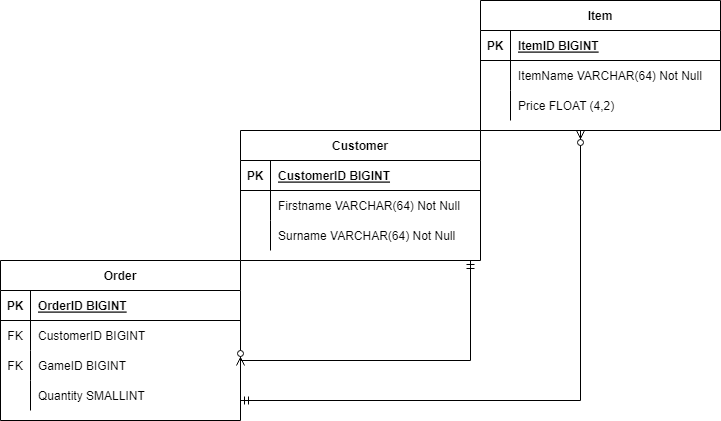

The diagram above was exported from draw.io. Its source (the exported page's mxGraphModel, read from the mxfile embedded in the PNG):
<mxGraphModel dx="806" dy="667" grid="1" gridSize="10" guides="1" tooltips="1" connect="1" arrows="1" fold="1" page="1" pageScale="1" pageWidth="850" pageHeight="1100" math="0" shadow="0">
  <root>
    <mxCell id="0" />
    <mxCell id="1" parent="0" />
    <mxCell id="zoT0qMHspgG-Pn1LyEZt-1" value="Customer" style="shape=table;startSize=30;container=1;collapsible=1;childLayout=tableLayout;fixedRows=1;rowLines=0;fontStyle=1;align=center;resizeLast=1;" parent="1" vertex="1">
      <mxGeometry x="360" y="480" width="240" height="130" as="geometry" />
    </mxCell>
    <mxCell id="zoT0qMHspgG-Pn1LyEZt-2" value="" style="shape=tableRow;horizontal=0;startSize=0;swimlaneHead=0;swimlaneBody=0;fillColor=none;collapsible=0;dropTarget=0;points=[[0,0.5],[1,0.5]];portConstraint=eastwest;top=0;left=0;right=0;bottom=1;" parent="zoT0qMHspgG-Pn1LyEZt-1" vertex="1">
      <mxGeometry y="30" width="240" height="30" as="geometry" />
    </mxCell>
    <mxCell id="zoT0qMHspgG-Pn1LyEZt-3" value="PK" style="shape=partialRectangle;connectable=0;fillColor=none;top=0;left=0;bottom=0;right=0;fontStyle=1;overflow=hidden;" parent="zoT0qMHspgG-Pn1LyEZt-2" vertex="1">
      <mxGeometry width="30" height="30" as="geometry">
        <mxRectangle width="30" height="30" as="alternateBounds" />
      </mxGeometry>
    </mxCell>
    <mxCell id="zoT0qMHspgG-Pn1LyEZt-4" value="CustomerID BIGINT" style="shape=partialRectangle;connectable=0;fillColor=none;top=0;left=0;bottom=0;right=0;align=left;spacingLeft=6;fontStyle=5;overflow=hidden;" parent="zoT0qMHspgG-Pn1LyEZt-2" vertex="1">
      <mxGeometry x="30" width="210" height="30" as="geometry">
        <mxRectangle width="210" height="30" as="alternateBounds" />
      </mxGeometry>
    </mxCell>
    <mxCell id="zoT0qMHspgG-Pn1LyEZt-5" value="" style="shape=tableRow;horizontal=0;startSize=0;swimlaneHead=0;swimlaneBody=0;fillColor=none;collapsible=0;dropTarget=0;points=[[0,0.5],[1,0.5]];portConstraint=eastwest;top=0;left=0;right=0;bottom=0;" parent="zoT0qMHspgG-Pn1LyEZt-1" vertex="1">
      <mxGeometry y="60" width="240" height="30" as="geometry" />
    </mxCell>
    <mxCell id="zoT0qMHspgG-Pn1LyEZt-6" value="" style="shape=partialRectangle;connectable=0;fillColor=none;top=0;left=0;bottom=0;right=0;editable=1;overflow=hidden;" parent="zoT0qMHspgG-Pn1LyEZt-5" vertex="1">
      <mxGeometry width="30" height="30" as="geometry">
        <mxRectangle width="30" height="30" as="alternateBounds" />
      </mxGeometry>
    </mxCell>
    <mxCell id="zoT0qMHspgG-Pn1LyEZt-7" value="Firstname VARCHAR(64) Not Null" style="shape=partialRectangle;connectable=0;fillColor=none;top=0;left=0;bottom=0;right=0;align=left;spacingLeft=6;overflow=hidden;" parent="zoT0qMHspgG-Pn1LyEZt-5" vertex="1">
      <mxGeometry x="30" width="210" height="30" as="geometry">
        <mxRectangle width="210" height="30" as="alternateBounds" />
      </mxGeometry>
    </mxCell>
    <mxCell id="zoT0qMHspgG-Pn1LyEZt-8" value="" style="shape=tableRow;horizontal=0;startSize=0;swimlaneHead=0;swimlaneBody=0;fillColor=none;collapsible=0;dropTarget=0;points=[[0,0.5],[1,0.5]];portConstraint=eastwest;top=0;left=0;right=0;bottom=0;" parent="zoT0qMHspgG-Pn1LyEZt-1" vertex="1">
      <mxGeometry y="90" width="240" height="30" as="geometry" />
    </mxCell>
    <mxCell id="zoT0qMHspgG-Pn1LyEZt-9" value="" style="shape=partialRectangle;connectable=0;fillColor=none;top=0;left=0;bottom=0;right=0;editable=1;overflow=hidden;" parent="zoT0qMHspgG-Pn1LyEZt-8" vertex="1">
      <mxGeometry width="30" height="30" as="geometry">
        <mxRectangle width="30" height="30" as="alternateBounds" />
      </mxGeometry>
    </mxCell>
    <mxCell id="zoT0qMHspgG-Pn1LyEZt-10" value="Surname VARCHAR(64) Not Null" style="shape=partialRectangle;connectable=0;fillColor=none;top=0;left=0;bottom=0;right=0;align=left;spacingLeft=6;overflow=hidden;" parent="zoT0qMHspgG-Pn1LyEZt-8" vertex="1">
      <mxGeometry x="30" width="210" height="30" as="geometry">
        <mxRectangle width="210" height="30" as="alternateBounds" />
      </mxGeometry>
    </mxCell>
    <mxCell id="zoT0qMHspgG-Pn1LyEZt-14" value="Item" style="shape=table;startSize=30;container=1;collapsible=1;childLayout=tableLayout;fixedRows=1;rowLines=0;fontStyle=1;align=center;resizeLast=1;" parent="1" vertex="1">
      <mxGeometry x="600" y="350" width="240" height="130" as="geometry" />
    </mxCell>
    <mxCell id="zoT0qMHspgG-Pn1LyEZt-15" value="" style="shape=tableRow;horizontal=0;startSize=0;swimlaneHead=0;swimlaneBody=0;fillColor=none;collapsible=0;dropTarget=0;points=[[0,0.5],[1,0.5]];portConstraint=eastwest;top=0;left=0;right=0;bottom=1;" parent="zoT0qMHspgG-Pn1LyEZt-14" vertex="1">
      <mxGeometry y="30" width="240" height="30" as="geometry" />
    </mxCell>
    <mxCell id="zoT0qMHspgG-Pn1LyEZt-16" value="PK" style="shape=partialRectangle;connectable=0;fillColor=none;top=0;left=0;bottom=0;right=0;fontStyle=1;overflow=hidden;" parent="zoT0qMHspgG-Pn1LyEZt-15" vertex="1">
      <mxGeometry width="30" height="30" as="geometry">
        <mxRectangle width="30" height="30" as="alternateBounds" />
      </mxGeometry>
    </mxCell>
    <mxCell id="zoT0qMHspgG-Pn1LyEZt-17" value="ItemID BIGINT" style="shape=partialRectangle;connectable=0;fillColor=none;top=0;left=0;bottom=0;right=0;align=left;spacingLeft=6;fontStyle=5;overflow=hidden;" parent="zoT0qMHspgG-Pn1LyEZt-15" vertex="1">
      <mxGeometry x="30" width="210" height="30" as="geometry">
        <mxRectangle width="210" height="30" as="alternateBounds" />
      </mxGeometry>
    </mxCell>
    <mxCell id="zoT0qMHspgG-Pn1LyEZt-18" value="" style="shape=tableRow;horizontal=0;startSize=0;swimlaneHead=0;swimlaneBody=0;fillColor=none;collapsible=0;dropTarget=0;points=[[0,0.5],[1,0.5]];portConstraint=eastwest;top=0;left=0;right=0;bottom=0;" parent="zoT0qMHspgG-Pn1LyEZt-14" vertex="1">
      <mxGeometry y="60" width="240" height="30" as="geometry" />
    </mxCell>
    <mxCell id="zoT0qMHspgG-Pn1LyEZt-19" value="" style="shape=partialRectangle;connectable=0;fillColor=none;top=0;left=0;bottom=0;right=0;editable=1;overflow=hidden;" parent="zoT0qMHspgG-Pn1LyEZt-18" vertex="1">
      <mxGeometry width="30" height="30" as="geometry">
        <mxRectangle width="30" height="30" as="alternateBounds" />
      </mxGeometry>
    </mxCell>
    <mxCell id="zoT0qMHspgG-Pn1LyEZt-20" value="ItemName VARCHAR(64) Not Null" style="shape=partialRectangle;connectable=0;fillColor=none;top=0;left=0;bottom=0;right=0;align=left;spacingLeft=6;overflow=hidden;" parent="zoT0qMHspgG-Pn1LyEZt-18" vertex="1">
      <mxGeometry x="30" width="210" height="30" as="geometry">
        <mxRectangle width="210" height="30" as="alternateBounds" />
      </mxGeometry>
    </mxCell>
    <mxCell id="zoT0qMHspgG-Pn1LyEZt-24" value="" style="shape=tableRow;horizontal=0;startSize=0;swimlaneHead=0;swimlaneBody=0;fillColor=none;collapsible=0;dropTarget=0;points=[[0,0.5],[1,0.5]];portConstraint=eastwest;top=0;left=0;right=0;bottom=0;" parent="zoT0qMHspgG-Pn1LyEZt-14" vertex="1">
      <mxGeometry y="90" width="240" height="30" as="geometry" />
    </mxCell>
    <mxCell id="zoT0qMHspgG-Pn1LyEZt-25" value="" style="shape=partialRectangle;connectable=0;fillColor=none;top=0;left=0;bottom=0;right=0;editable=1;overflow=hidden;" parent="zoT0qMHspgG-Pn1LyEZt-24" vertex="1">
      <mxGeometry width="30" height="30" as="geometry">
        <mxRectangle width="30" height="30" as="alternateBounds" />
      </mxGeometry>
    </mxCell>
    <mxCell id="zoT0qMHspgG-Pn1LyEZt-26" value="Price FLOAT (4,2)" style="shape=partialRectangle;connectable=0;fillColor=none;top=0;left=0;bottom=0;right=0;align=left;spacingLeft=6;overflow=hidden;" parent="zoT0qMHspgG-Pn1LyEZt-24" vertex="1">
      <mxGeometry x="30" width="210" height="30" as="geometry">
        <mxRectangle width="210" height="30" as="alternateBounds" />
      </mxGeometry>
    </mxCell>
    <mxCell id="zoT0qMHspgG-Pn1LyEZt-40" value="Order" style="shape=table;startSize=30;container=1;collapsible=1;childLayout=tableLayout;fixedRows=1;rowLines=0;fontStyle=1;align=center;resizeLast=1;" parent="1" vertex="1">
      <mxGeometry x="120" y="610" width="240" height="160" as="geometry" />
    </mxCell>
    <mxCell id="zoT0qMHspgG-Pn1LyEZt-41" value="" style="shape=tableRow;horizontal=0;startSize=0;swimlaneHead=0;swimlaneBody=0;fillColor=none;collapsible=0;dropTarget=0;points=[[0,0.5],[1,0.5]];portConstraint=eastwest;top=0;left=0;right=0;bottom=1;" parent="zoT0qMHspgG-Pn1LyEZt-40" vertex="1">
      <mxGeometry y="30" width="240" height="30" as="geometry" />
    </mxCell>
    <mxCell id="zoT0qMHspgG-Pn1LyEZt-42" value="PK" style="shape=partialRectangle;connectable=0;fillColor=none;top=0;left=0;bottom=0;right=0;fontStyle=1;overflow=hidden;" parent="zoT0qMHspgG-Pn1LyEZt-41" vertex="1">
      <mxGeometry width="30" height="30" as="geometry">
        <mxRectangle width="30" height="30" as="alternateBounds" />
      </mxGeometry>
    </mxCell>
    <mxCell id="zoT0qMHspgG-Pn1LyEZt-43" value="OrderID BIGINT" style="shape=partialRectangle;connectable=0;fillColor=none;top=0;left=0;bottom=0;right=0;align=left;spacingLeft=6;fontStyle=5;overflow=hidden;" parent="zoT0qMHspgG-Pn1LyEZt-41" vertex="1">
      <mxGeometry x="30" width="210" height="30" as="geometry">
        <mxRectangle width="210" height="30" as="alternateBounds" />
      </mxGeometry>
    </mxCell>
    <mxCell id="zoT0qMHspgG-Pn1LyEZt-44" value="" style="shape=tableRow;horizontal=0;startSize=0;swimlaneHead=0;swimlaneBody=0;fillColor=none;collapsible=0;dropTarget=0;points=[[0,0.5],[1,0.5]];portConstraint=eastwest;top=0;left=0;right=0;bottom=0;" parent="zoT0qMHspgG-Pn1LyEZt-40" vertex="1">
      <mxGeometry y="60" width="240" height="30" as="geometry" />
    </mxCell>
    <mxCell id="zoT0qMHspgG-Pn1LyEZt-45" value="FK" style="shape=partialRectangle;connectable=0;fillColor=none;top=0;left=0;bottom=0;right=0;editable=1;overflow=hidden;" parent="zoT0qMHspgG-Pn1LyEZt-44" vertex="1">
      <mxGeometry width="30" height="30" as="geometry">
        <mxRectangle width="30" height="30" as="alternateBounds" />
      </mxGeometry>
    </mxCell>
    <mxCell id="zoT0qMHspgG-Pn1LyEZt-46" value="CustomerID BIGINT" style="shape=partialRectangle;connectable=0;fillColor=none;top=0;left=0;bottom=0;right=0;align=left;spacingLeft=6;overflow=hidden;" parent="zoT0qMHspgG-Pn1LyEZt-44" vertex="1">
      <mxGeometry x="30" width="210" height="30" as="geometry">
        <mxRectangle width="210" height="30" as="alternateBounds" />
      </mxGeometry>
    </mxCell>
    <mxCell id="zoT0qMHspgG-Pn1LyEZt-47" value="" style="shape=tableRow;horizontal=0;startSize=0;swimlaneHead=0;swimlaneBody=0;fillColor=none;collapsible=0;dropTarget=0;points=[[0,0.5],[1,0.5]];portConstraint=eastwest;top=0;left=0;right=0;bottom=0;" parent="zoT0qMHspgG-Pn1LyEZt-40" vertex="1">
      <mxGeometry y="90" width="240" height="30" as="geometry" />
    </mxCell>
    <mxCell id="zoT0qMHspgG-Pn1LyEZt-48" value="FK" style="shape=partialRectangle;connectable=0;fillColor=none;top=0;left=0;bottom=0;right=0;editable=1;overflow=hidden;" parent="zoT0qMHspgG-Pn1LyEZt-47" vertex="1">
      <mxGeometry width="30" height="30" as="geometry">
        <mxRectangle width="30" height="30" as="alternateBounds" />
      </mxGeometry>
    </mxCell>
    <mxCell id="zoT0qMHspgG-Pn1LyEZt-49" value="GameID BIGINT" style="shape=partialRectangle;connectable=0;fillColor=none;top=0;left=0;bottom=0;right=0;align=left;spacingLeft=6;overflow=hidden;" parent="zoT0qMHspgG-Pn1LyEZt-47" vertex="1">
      <mxGeometry x="30" width="210" height="30" as="geometry">
        <mxRectangle width="210" height="30" as="alternateBounds" />
      </mxGeometry>
    </mxCell>
    <mxCell id="zoT0qMHspgG-Pn1LyEZt-50" value="" style="shape=tableRow;horizontal=0;startSize=0;swimlaneHead=0;swimlaneBody=0;fillColor=none;collapsible=0;dropTarget=0;points=[[0,0.5],[1,0.5]];portConstraint=eastwest;top=0;left=0;right=0;bottom=0;" parent="zoT0qMHspgG-Pn1LyEZt-40" vertex="1">
      <mxGeometry y="120" width="240" height="30" as="geometry" />
    </mxCell>
    <mxCell id="zoT0qMHspgG-Pn1LyEZt-51" value="" style="shape=partialRectangle;connectable=0;fillColor=none;top=0;left=0;bottom=0;right=0;editable=1;overflow=hidden;" parent="zoT0qMHspgG-Pn1LyEZt-50" vertex="1">
      <mxGeometry width="30" height="30" as="geometry">
        <mxRectangle width="30" height="30" as="alternateBounds" />
      </mxGeometry>
    </mxCell>
    <mxCell id="zoT0qMHspgG-Pn1LyEZt-52" value="Quantity SMALLINT" style="shape=partialRectangle;connectable=0;fillColor=none;top=0;left=0;bottom=0;right=0;align=left;spacingLeft=6;overflow=hidden;" parent="zoT0qMHspgG-Pn1LyEZt-50" vertex="1">
      <mxGeometry x="30" width="210" height="30" as="geometry">
        <mxRectangle width="210" height="30" as="alternateBounds" />
      </mxGeometry>
    </mxCell>
    <mxCell id="ZLjkG--XlZ4pPZaKs0o1-2" value="" style="edgeStyle=elbowEdgeStyle;fontSize=12;html=1;endArrow=ERzeroToMany;startArrow=ERmandOne;rounded=0;elbow=vertical;" parent="1" edge="1">
      <mxGeometry width="100" height="100" relative="1" as="geometry">
        <mxPoint x="360" y="750" as="sourcePoint" />
        <mxPoint x="700" y="480" as="targetPoint" />
        <Array as="points">
          <mxPoint x="560" y="750" />
        </Array>
      </mxGeometry>
    </mxCell>
    <mxCell id="ZLjkG--XlZ4pPZaKs0o1-3" value="" style="edgeStyle=elbowEdgeStyle;fontSize=12;html=1;endArrow=ERzeroToMany;startArrow=ERmandOne;rounded=0;elbow=vertical;entryX=1;entryY=0.5;entryDx=0;entryDy=0;" parent="1" target="zoT0qMHspgG-Pn1LyEZt-47" edge="1">
      <mxGeometry width="100" height="100" relative="1" as="geometry">
        <mxPoint x="590" y="610" as="sourcePoint" />
        <mxPoint x="380" y="710" as="targetPoint" />
        <Array as="points">
          <mxPoint x="480" y="710" />
        </Array>
      </mxGeometry>
    </mxCell>
  </root>
</mxGraphModel>